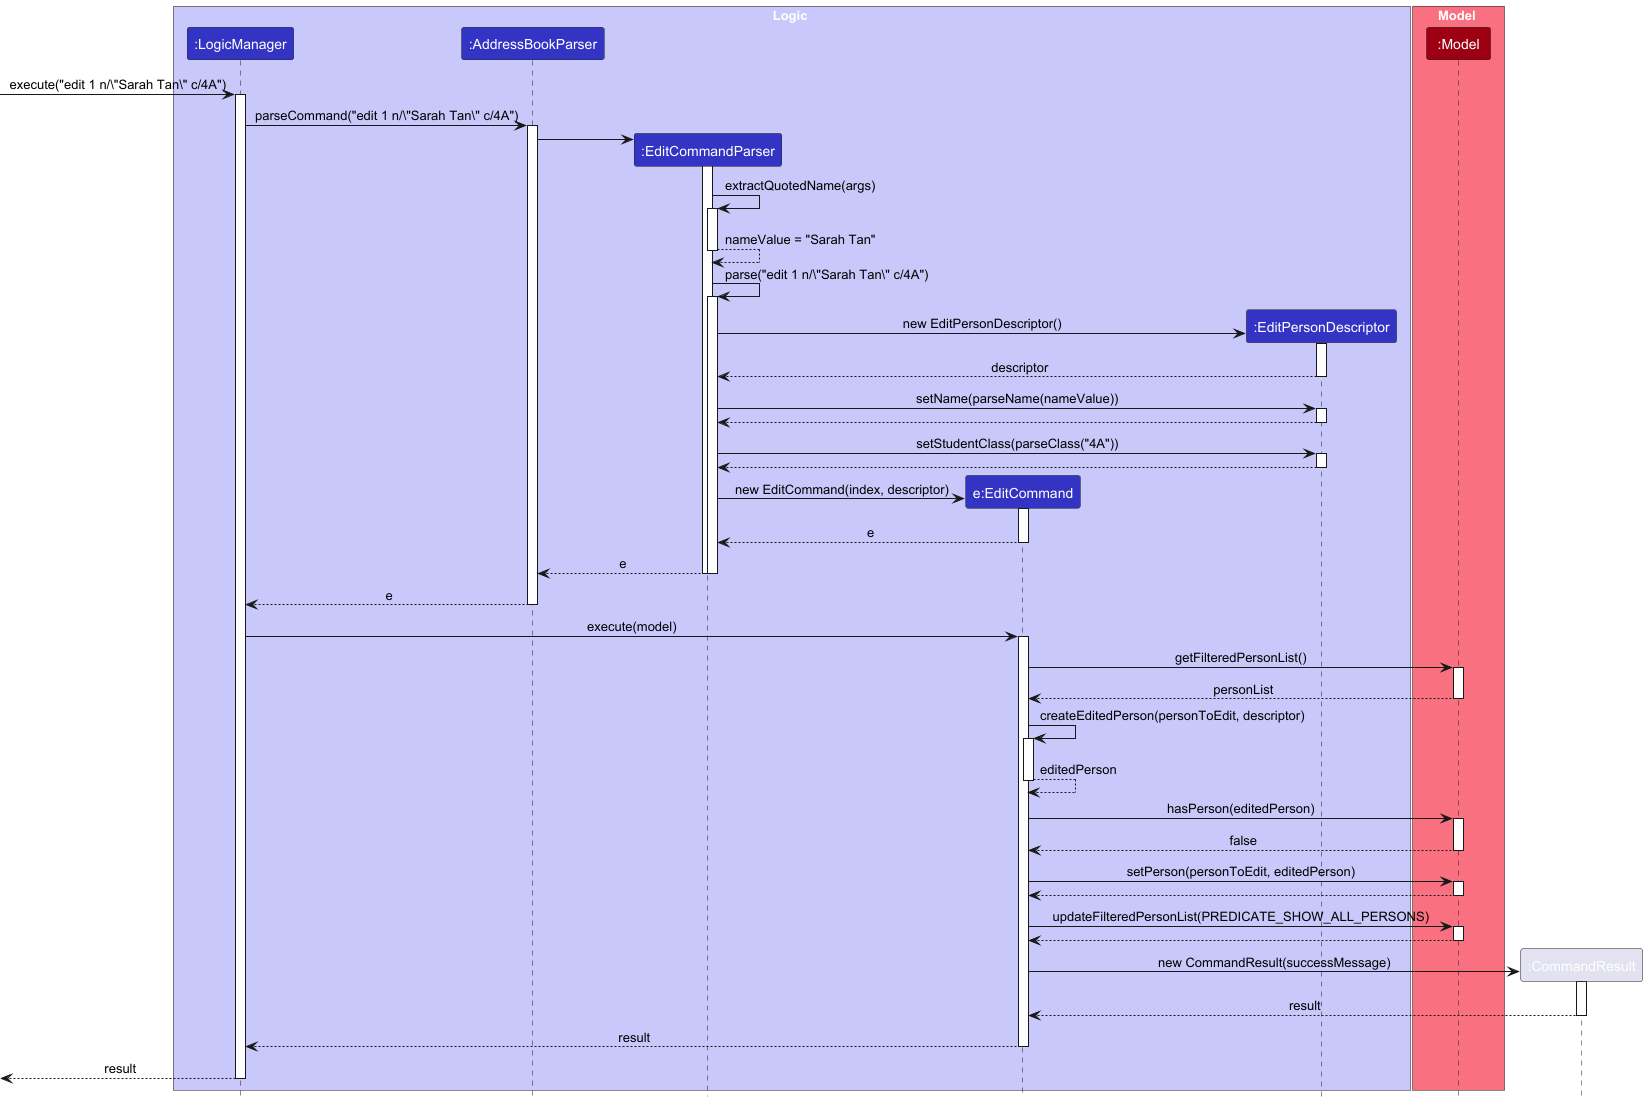

The diagram above was rendered by PlantUML. Its source (embedded in the PNG):
@startuml
!include style.puml
skinparam ArrowFontStyle plain

box Logic LOGIC_COLOR_T1
participant ":LogicManager" as LogicManager LOGIC_COLOR
participant ":AddressBookParser" as AddressBookParser LOGIC_COLOR
participant ":EditCommandParser" as EditCommandParser LOGIC_COLOR
participant "e:EditCommand" as EditCommand LOGIC_COLOR
participant ":EditPersonDescriptor" as EditPersonDescriptor LOGIC_COLOR
end box

box Model MODEL_COLOR_T1
participant ":Model" as Model MODEL_COLOR
end box

[-> LogicManager : execute("edit 1 n/\"Sarah Tan\" c/4A")
activate LogicManager

LogicManager -> AddressBookParser : parseCommand("edit 1 n/\"Sarah Tan\" c/4A")
activate AddressBookParser

create EditCommandParser
AddressBookParser -> EditCommandParser
activate EditCommandParser

EditCommandParser -> EditCommandParser : extractQuotedName(args)
activate EditCommandParser
EditCommandParser --> EditCommandParser : nameValue = "Sarah Tan"
deactivate EditCommandParser

EditCommandParser -> EditCommandParser : parse("edit 1 n/\"Sarah Tan\" c/4A")
activate EditCommandParser

create EditPersonDescriptor
EditCommandParser -> EditPersonDescriptor : new EditPersonDescriptor()
activate EditPersonDescriptor
EditPersonDescriptor --> EditCommandParser : descriptor
deactivate EditPersonDescriptor

EditCommandParser -> EditPersonDescriptor : setName(parseName(nameValue))
activate EditPersonDescriptor
EditPersonDescriptor --> EditCommandParser
deactivate EditPersonDescriptor

EditCommandParser -> EditPersonDescriptor : setStudentClass(parseClass("4A"))
activate EditPersonDescriptor
EditPersonDescriptor --> EditCommandParser
deactivate EditPersonDescriptor

create EditCommand
EditCommandParser -> EditCommand : new EditCommand(index, descriptor)
activate EditCommand
EditCommand --> EditCommandParser : e
deactivate EditCommand

EditCommandParser --> AddressBookParser : e
deactivate EditCommandParser
deactivate EditCommandParser

AddressBookParser --> LogicManager : e
deactivate AddressBookParser

LogicManager -> EditCommand : execute(model)
activate EditCommand

EditCommand -> Model : getFilteredPersonList()
activate Model
Model --> EditCommand : personList
deactivate Model

EditCommand -> EditCommand : createEditedPerson(personToEdit, descriptor)
activate EditCommand
EditCommand --> EditCommand : editedPerson
deactivate EditCommand

EditCommand -> Model : hasPerson(editedPerson)
activate Model
Model --> EditCommand : false
deactivate Model

EditCommand -> Model : setPerson(personToEdit, editedPerson)
activate Model
Model --> EditCommand
deactivate Model

EditCommand -> Model : updateFilteredPersonList(PREDICATE_SHOW_ALL_PERSONS)
activate Model
Model --> EditCommand
deactivate Model

create ":CommandResult" as CommandResult
EditCommand -> CommandResult : new CommandResult(successMessage)
activate CommandResult
CommandResult --> EditCommand : result
deactivate CommandResult

EditCommand --> LogicManager : result
deactivate EditCommand

[<-- LogicManager : result
deactivate LogicManager
@enduml